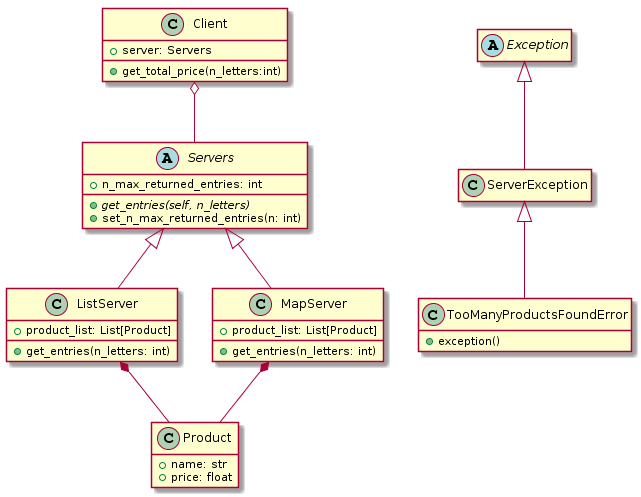

The diagram above was rendered by PlantUML. Its source (embedded in the PNG):
@startuml
hide empty members
class Product{
+ name: str
+ price: float
}

abstract class Servers{
+{abstract}get_entries(self, n_letters)
+n_max_returned_entries: int
+set_n_max_returned_entries(n: int)
}
class Client{
+server: Servers
+get_total_price(n_letters:int)
}
class ListServer{
+product_list: List[Product]
+get_entries(n_letters: int)

}
class MapServer{
+product_list: List[Product]
+get_entries(n_letters: int)

}

class TooManyProductsFoundError{
+exception()
}
abstract class Exception{
}
ListServer *-- Product
MapServer *-- Product
Servers <|-- ListServer
Servers <|-- MapServer
Client o-- Servers
ServerException <|-- TooManyProductsFoundError
Exception  <|-- ServerException
@enduml